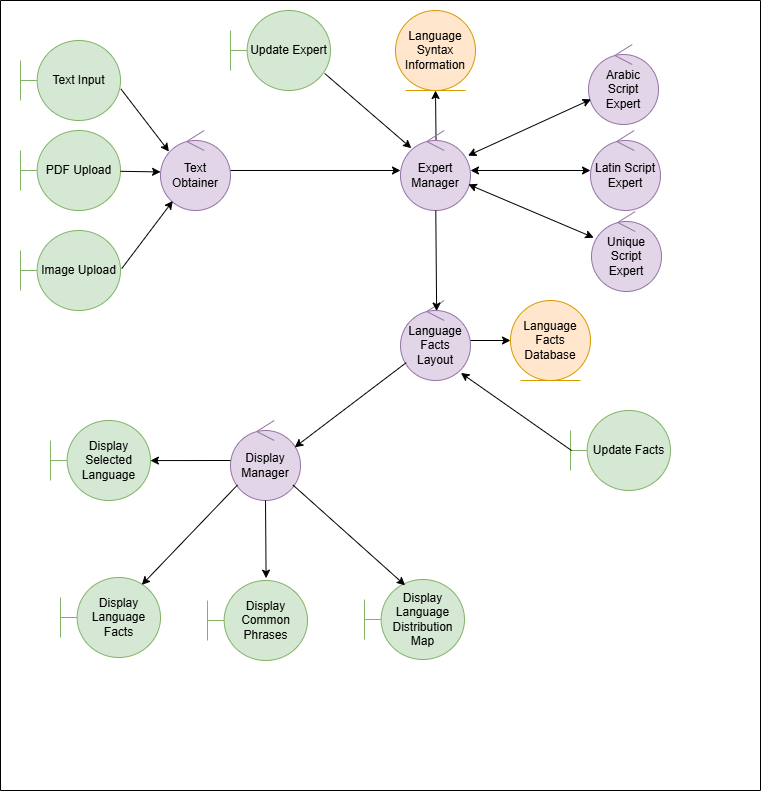

The diagram above was exported from draw.io. Its source (the exported page's mxGraphModel, read from the mxfile embedded in the PNG):
<mxGraphModel dx="1134" dy="772" grid="1" gridSize="10" guides="1" tooltips="1" connect="1" arrows="1" fold="1" page="1" pageScale="1" pageWidth="850" pageHeight="1100" math="0" shadow="0">
  <root>
    <mxCell id="0" />
    <mxCell id="1" parent="0" />
    <mxCell id="0OKzUAgFPtl0oQlzSb0e-4" value="" style="swimlane;startSize=0;" parent="1" vertex="1">
      <mxGeometry x="40" width="760" height="790" as="geometry" />
    </mxCell>
    <mxCell id="WPFc23CYrDESLP1vXN_C-15" value="Text Input" style="shape=umlBoundary;whiteSpace=wrap;html=1;fillColor=#d5e8d4;strokeColor=#82b366;" parent="0OKzUAgFPtl0oQlzSb0e-4" vertex="1">
      <mxGeometry x="20" y="40" width="100" height="80" as="geometry" />
    </mxCell>
    <mxCell id="WPFc23CYrDESLP1vXN_C-14" value="PDF Upload" style="shape=umlBoundary;whiteSpace=wrap;html=1;fillColor=#d5e8d4;strokeColor=#82b366;" parent="0OKzUAgFPtl0oQlzSb0e-4" vertex="1">
      <mxGeometry x="20" y="130" width="100" height="80" as="geometry" />
    </mxCell>
    <mxCell id="WPFc23CYrDESLP1vXN_C-13" value="Image Upload" style="shape=umlBoundary;whiteSpace=wrap;html=1;fillColor=#d5e8d4;strokeColor=#82b366;" parent="0OKzUAgFPtl0oQlzSb0e-4" vertex="1">
      <mxGeometry x="20" y="230" width="100" height="80" as="geometry" />
    </mxCell>
    <mxCell id="WPFc23CYrDESLP1vXN_C-17" value="Display Selected Language" style="shape=umlBoundary;whiteSpace=wrap;html=1;fillColor=#d5e8d4;strokeColor=#82b366;" parent="0OKzUAgFPtl0oQlzSb0e-4" vertex="1">
      <mxGeometry x="50" y="420" width="100" height="80" as="geometry" />
    </mxCell>
    <mxCell id="WPFc23CYrDESLP1vXN_C-16" value="Display Language Facts" style="shape=umlBoundary;whiteSpace=wrap;html=1;fillColor=#d5e8d4;strokeColor=#82b366;" parent="0OKzUAgFPtl0oQlzSb0e-4" vertex="1">
      <mxGeometry x="60" y="577" width="100" height="80" as="geometry" />
    </mxCell>
    <mxCell id="WPFc23CYrDESLP1vXN_C-18" value="Display Common Phrases" style="shape=umlBoundary;whiteSpace=wrap;html=1;fillColor=#d5e8d4;strokeColor=#82b366;" parent="0OKzUAgFPtl0oQlzSb0e-4" vertex="1">
      <mxGeometry x="207" y="580" width="100" height="80" as="geometry" />
    </mxCell>
    <mxCell id="WPFc23CYrDESLP1vXN_C-19" value="Display Language Distribution Map" style="shape=umlBoundary;whiteSpace=wrap;html=1;fillColor=#d5e8d4;strokeColor=#82b366;" parent="0OKzUAgFPtl0oQlzSb0e-4" vertex="1">
      <mxGeometry x="364" y="579" width="100" height="80" as="geometry" />
    </mxCell>
    <mxCell id="WPFc23CYrDESLP1vXN_C-39" value="Display Manager" style="ellipse;shape=umlControl;whiteSpace=wrap;html=1;fillColor=#e1d5e7;strokeColor=#9673a6;" parent="0OKzUAgFPtl0oQlzSb0e-4" vertex="1">
      <mxGeometry x="230" y="420" width="70" height="80" as="geometry" />
    </mxCell>
    <mxCell id="WPFc23CYrDESLP1vXN_C-62" style="rounded=0;orthogonalLoop=1;jettySize=auto;html=1;entryX=0.406;entryY=0.073;entryDx=0;entryDy=0;entryPerimeter=0;" parent="0OKzUAgFPtl0oQlzSb0e-4" source="WPFc23CYrDESLP1vXN_C-39" target="WPFc23CYrDESLP1vXN_C-19" edge="1">
      <mxGeometry relative="1" as="geometry" />
    </mxCell>
    <mxCell id="WPFc23CYrDESLP1vXN_C-59" style="rounded=0;orthogonalLoop=1;jettySize=auto;html=1;entryX=0.999;entryY=0.501;entryDx=0;entryDy=0;entryPerimeter=0;" parent="0OKzUAgFPtl0oQlzSb0e-4" source="WPFc23CYrDESLP1vXN_C-39" target="WPFc23CYrDESLP1vXN_C-17" edge="1">
      <mxGeometry relative="1" as="geometry" />
    </mxCell>
    <mxCell id="WPFc23CYrDESLP1vXN_C-60" style="rounded=0;orthogonalLoop=1;jettySize=auto;html=1;entryX=0.813;entryY=0.092;entryDx=0;entryDy=0;entryPerimeter=0;exitX=0.101;exitY=0.805;exitDx=0;exitDy=0;exitPerimeter=0;" parent="0OKzUAgFPtl0oQlzSb0e-4" source="WPFc23CYrDESLP1vXN_C-39" target="WPFc23CYrDESLP1vXN_C-16" edge="1">
      <mxGeometry relative="1" as="geometry" />
    </mxCell>
    <mxCell id="WPFc23CYrDESLP1vXN_C-61" style="rounded=0;orthogonalLoop=1;jettySize=auto;html=1;entryX=0.586;entryY=-0.029;entryDx=0;entryDy=0;entryPerimeter=0;" parent="0OKzUAgFPtl0oQlzSb0e-4" source="WPFc23CYrDESLP1vXN_C-39" target="WPFc23CYrDESLP1vXN_C-18" edge="1">
      <mxGeometry relative="1" as="geometry" />
    </mxCell>
    <mxCell id="V_lByp7L5EJVAWtt9yE5-3" value="&lt;div&gt;Latin Script Expert&lt;/div&gt;" style="ellipse;shape=umlControl;whiteSpace=wrap;html=1;fillColor=#e1d5e7;strokeColor=#9673a6;" parent="0OKzUAgFPtl0oQlzSb0e-4" vertex="1">
      <mxGeometry x="590" y="130" width="70" height="80" as="geometry" />
    </mxCell>
    <mxCell id="V_lByp7L5EJVAWtt9yE5-7" value="&lt;div&gt;Unique Script Expert&lt;/div&gt;" style="ellipse;shape=umlControl;whiteSpace=wrap;html=1;fillColor=#e1d5e7;strokeColor=#9673a6;" parent="0OKzUAgFPtl0oQlzSb0e-4" vertex="1">
      <mxGeometry x="591" y="211" width="70" height="80" as="geometry" />
    </mxCell>
    <mxCell id="WPFc23CYrDESLP1vXN_C-43" value="Update Expert" style="shape=umlBoundary;whiteSpace=wrap;html=1;fillColor=#d5e8d4;strokeColor=#82b366;" parent="0OKzUAgFPtl0oQlzSb0e-4" vertex="1">
      <mxGeometry x="230" y="10" width="100" height="80" as="geometry" />
    </mxCell>
    <mxCell id="MygogXaF3do8Z7mCuoEu-4" value="Language Syntax Information" style="ellipse;shape=umlEntity;whiteSpace=wrap;html=1;fillColor=#ffe6cc;strokeColor=#d79b00;" parent="0OKzUAgFPtl0oQlzSb0e-4" vertex="1">
      <mxGeometry x="395" y="10" width="80" height="80" as="geometry" />
    </mxCell>
    <mxCell id="MygogXaF3do8Z7mCuoEu-6" value="Update Facts" style="shape=umlBoundary;whiteSpace=wrap;html=1;fillColor=#d5e8d4;strokeColor=#82b366;" parent="0OKzUAgFPtl0oQlzSb0e-4" vertex="1">
      <mxGeometry x="570" y="410" width="100" height="80" as="geometry" />
    </mxCell>
    <mxCell id="WPFc23CYrDESLP1vXN_C-22" value="&lt;div&gt;Text Obtainer&lt;/div&gt;" style="ellipse;shape=umlControl;whiteSpace=wrap;html=1;fillColor=#e1d5e7;strokeColor=#9673a6;" parent="0OKzUAgFPtl0oQlzSb0e-4" vertex="1">
      <mxGeometry x="160" y="130" width="70" height="80" as="geometry" />
    </mxCell>
    <mxCell id="WPFc23CYrDESLP1vXN_C-49" style="rounded=0;orthogonalLoop=1;jettySize=auto;html=1;exitX=1.012;exitY=0.477;exitDx=0;exitDy=0;exitPerimeter=0;" parent="0OKzUAgFPtl0oQlzSb0e-4" source="WPFc23CYrDESLP1vXN_C-13" target="WPFc23CYrDESLP1vXN_C-22" edge="1">
      <mxGeometry relative="1" as="geometry" />
    </mxCell>
    <mxCell id="WPFc23CYrDESLP1vXN_C-46" style="rounded=0;orthogonalLoop=1;jettySize=auto;html=1;entryX=0.121;entryY=0.263;entryDx=0;entryDy=0;entryPerimeter=0;exitX=1.003;exitY=0.604;exitDx=0;exitDy=0;exitPerimeter=0;" parent="0OKzUAgFPtl0oQlzSb0e-4" source="WPFc23CYrDESLP1vXN_C-15" target="WPFc23CYrDESLP1vXN_C-22" edge="1">
      <mxGeometry relative="1" as="geometry" />
    </mxCell>
    <mxCell id="WPFc23CYrDESLP1vXN_C-48" style="rounded=0;orthogonalLoop=1;jettySize=auto;html=1;entryX=0.001;entryY=0.518;entryDx=0;entryDy=0;entryPerimeter=0;" parent="0OKzUAgFPtl0oQlzSb0e-4" source="WPFc23CYrDESLP1vXN_C-14" target="WPFc23CYrDESLP1vXN_C-22" edge="1">
      <mxGeometry relative="1" as="geometry" />
    </mxCell>
    <mxCell id="MygogXaF3do8Z7mCuoEu-9" style="rounded=0;orthogonalLoop=1;jettySize=auto;html=1;exitX=0.509;exitY=0.233;exitDx=0;exitDy=0;exitPerimeter=0;" parent="0OKzUAgFPtl0oQlzSb0e-4" source="V_lByp7L5EJVAWtt9yE5-1" target="MygogXaF3do8Z7mCuoEu-4" edge="1">
      <mxGeometry relative="1" as="geometry" />
    </mxCell>
    <mxCell id="V_lByp7L5EJVAWtt9yE5-1" value="Expert Manager" style="ellipse;shape=umlControl;whiteSpace=wrap;html=1;fillColor=#e1d5e7;strokeColor=#9673a6;" parent="0OKzUAgFPtl0oQlzSb0e-4" vertex="1">
      <mxGeometry x="400" y="130" width="70" height="80" as="geometry" />
    </mxCell>
    <mxCell id="V_lByp7L5EJVAWtt9yE5-8" style="rounded=0;orthogonalLoop=1;jettySize=auto;html=1;" parent="0OKzUAgFPtl0oQlzSb0e-4" source="WPFc23CYrDESLP1vXN_C-22" target="V_lByp7L5EJVAWtt9yE5-1" edge="1">
      <mxGeometry relative="1" as="geometry" />
    </mxCell>
    <mxCell id="eeHLQjjryDhKLj1gUwux-2" style="rounded=0;orthogonalLoop=1;jettySize=auto;html=1;startArrow=classic;startFill=1;" parent="0OKzUAgFPtl0oQlzSb0e-4" source="V_lByp7L5EJVAWtt9yE5-1" target="V_lByp7L5EJVAWtt9yE5-3" edge="1">
      <mxGeometry relative="1" as="geometry" />
    </mxCell>
    <mxCell id="eeHLQjjryDhKLj1gUwux-3" style="rounded=0;orthogonalLoop=1;jettySize=auto;html=1;startArrow=classic;startFill=1;" parent="0OKzUAgFPtl0oQlzSb0e-4" source="V_lByp7L5EJVAWtt9yE5-1" target="V_lByp7L5EJVAWtt9yE5-7" edge="1">
      <mxGeometry relative="1" as="geometry" />
    </mxCell>
    <mxCell id="V_lByp7L5EJVAWtt9yE5-2" value="&lt;div&gt;Arabic Script Expert&lt;/div&gt;" style="ellipse;shape=umlControl;whiteSpace=wrap;html=1;fillColor=#e1d5e7;strokeColor=#9673a6;" parent="0OKzUAgFPtl0oQlzSb0e-4" vertex="1">
      <mxGeometry x="588" y="44" width="70" height="80" as="geometry" />
    </mxCell>
    <mxCell id="eeHLQjjryDhKLj1gUwux-1" style="rounded=0;orthogonalLoop=1;jettySize=auto;html=1;startArrow=classic;startFill=1;" parent="0OKzUAgFPtl0oQlzSb0e-4" source="V_lByp7L5EJVAWtt9yE5-1" target="V_lByp7L5EJVAWtt9yE5-2" edge="1">
      <mxGeometry relative="1" as="geometry" />
    </mxCell>
    <mxCell id="V_lByp7L5EJVAWtt9yE5-4" value="Language Facts Layout" style="ellipse;shape=umlControl;whiteSpace=wrap;html=1;fillColor=#e1d5e7;strokeColor=#9673a6;" parent="0OKzUAgFPtl0oQlzSb0e-4" vertex="1">
      <mxGeometry x="400" y="300" width="70" height="80" as="geometry" />
    </mxCell>
    <mxCell id="MygogXaF3do8Z7mCuoEu-1" style="rounded=0;orthogonalLoop=1;jettySize=auto;html=1;entryX=0.516;entryY=0.132;entryDx=0;entryDy=0;entryPerimeter=0;" parent="0OKzUAgFPtl0oQlzSb0e-4" source="V_lByp7L5EJVAWtt9yE5-1" target="V_lByp7L5EJVAWtt9yE5-4" edge="1">
      <mxGeometry relative="1" as="geometry" />
    </mxCell>
    <mxCell id="MygogXaF3do8Z7mCuoEu-5" style="rounded=0;orthogonalLoop=1;jettySize=auto;html=1;entryX=0.917;entryY=0.335;entryDx=0;entryDy=0;entryPerimeter=0;" parent="0OKzUAgFPtl0oQlzSb0e-4" source="V_lByp7L5EJVAWtt9yE5-4" target="WPFc23CYrDESLP1vXN_C-39" edge="1">
      <mxGeometry relative="1" as="geometry" />
    </mxCell>
    <mxCell id="MygogXaF3do8Z7mCuoEu-7" style="rounded=0;orthogonalLoop=1;jettySize=auto;html=1;entryX=0.863;entryY=0.906;entryDx=0;entryDy=0;entryPerimeter=0;exitX=0.01;exitY=0.5;exitDx=0;exitDy=0;exitPerimeter=0;" parent="0OKzUAgFPtl0oQlzSb0e-4" source="MygogXaF3do8Z7mCuoEu-6" target="V_lByp7L5EJVAWtt9yE5-4" edge="1">
      <mxGeometry relative="1" as="geometry" />
    </mxCell>
    <mxCell id="WPFc23CYrDESLP1vXN_C-32" value="Language Facts Database" style="ellipse;shape=umlEntity;whiteSpace=wrap;html=1;fillColor=#ffe6cc;strokeColor=#d79b00;" parent="0OKzUAgFPtl0oQlzSb0e-4" vertex="1">
      <mxGeometry x="510" y="300" width="80" height="80" as="geometry" />
    </mxCell>
    <mxCell id="V_lByp7L5EJVAWtt9yE5-6" style="rounded=0;orthogonalLoop=1;jettySize=auto;html=1;entryX=0;entryY=0.5;entryDx=0;entryDy=0;startArrow=none;startFill=0;" parent="0OKzUAgFPtl0oQlzSb0e-4" source="V_lByp7L5EJVAWtt9yE5-4" target="WPFc23CYrDESLP1vXN_C-32" edge="1">
      <mxGeometry relative="1" as="geometry" />
    </mxCell>
    <mxCell id="MygogXaF3do8Z7mCuoEu-8" style="rounded=0;orthogonalLoop=1;jettySize=auto;html=1;entryX=0.155;entryY=0.221;entryDx=0;entryDy=0;entryPerimeter=0;exitX=0.942;exitY=0.787;exitDx=0;exitDy=0;exitPerimeter=0;" parent="0OKzUAgFPtl0oQlzSb0e-4" source="WPFc23CYrDESLP1vXN_C-43" target="V_lByp7L5EJVAWtt9yE5-1" edge="1">
      <mxGeometry relative="1" as="geometry" />
    </mxCell>
  </root>
</mxGraphModel>